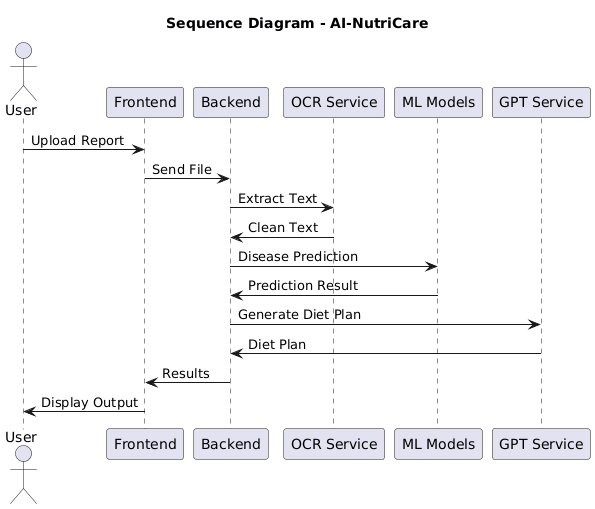

The diagram above was rendered by PlantUML. Its source (embedded in the PNG):
@startuml
title Sequence Diagram - AI-NutriCare

actor User
participant Frontend
participant Backend
participant "OCR Service"
participant "ML Models"
participant "GPT Service"

User -> Frontend : Upload Report
Frontend -> Backend : Send File
Backend -> "OCR Service" : Extract Text
"OCR Service" -> Backend : Clean Text
Backend -> "ML Models" : Disease Prediction
"ML Models" -> Backend : Prediction Result
Backend -> "GPT Service" : Generate Diet Plan
"GPT Service" -> Backend : Diet Plan
Backend -> Frontend : Results
Frontend -> User : Display Output
@enduml